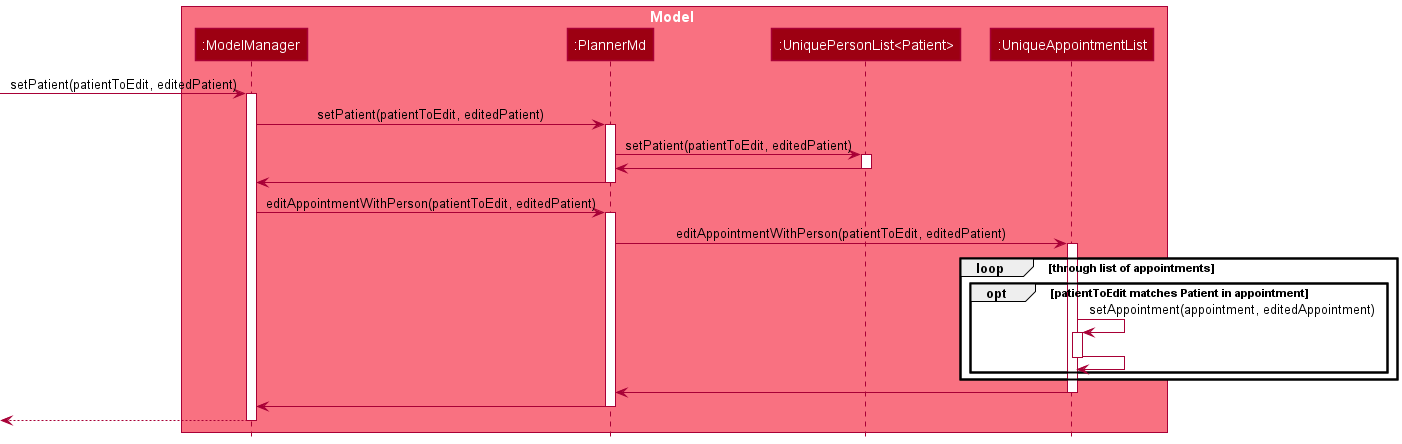

The diagram above was rendered by PlantUML. Its source (embedded in the PNG):
@startuml
!include style.puml

box Model MODEL_COLOR_T1
participant ":ModelManager" as ModelManager MODEL_COLOR
participant ":PlannerMd" as PlannerMd MODEL_COLOR
participant ":UniquePersonList<Patient>" as UniquePersonList MODEL_COLOR
participant ":UniqueAppointmentList" as UniqueAppointmentList MODEL_COLOR
end box

[-> ModelManager : setPatient(patientToEdit, editedPatient)
activate ModelManager

ModelManager -> PlannerMd : setPatient(patientToEdit, editedPatient)
activate PlannerMd

PlannerMd -> UniquePersonList : setPatient(patientToEdit, editedPatient)
activate UniquePersonList

UniquePersonList -> PlannerMd
deactivate UniquePersonList

PlannerMd -> ModelManager
deactivate PlannerMd

ModelManager -> PlannerMd : editAppointmentWithPerson(patientToEdit, editedPatient)
activate PlannerMd

PlannerMd -> UniqueAppointmentList : editAppointmentWithPerson(patientToEdit, editedPatient)
activate UniqueAppointmentList

loop through list of appointments
    opt patientToEdit matches Patient in appointment
        UniqueAppointmentList -> UniqueAppointmentList: setAppointment(appointment, editedAppointment)
        activate UniqueAppointmentList

        UniqueAppointmentList -> UniqueAppointmentList:
        deactivate UniqueAppointmentList
    end
end

UniqueAppointmentList -> PlannerMd
deactivate UniqueAppointmentList

PlannerMd -> ModelManager
deactivate PlannerMd

[<--ModelManager
deactivate ModelManager
@enduml